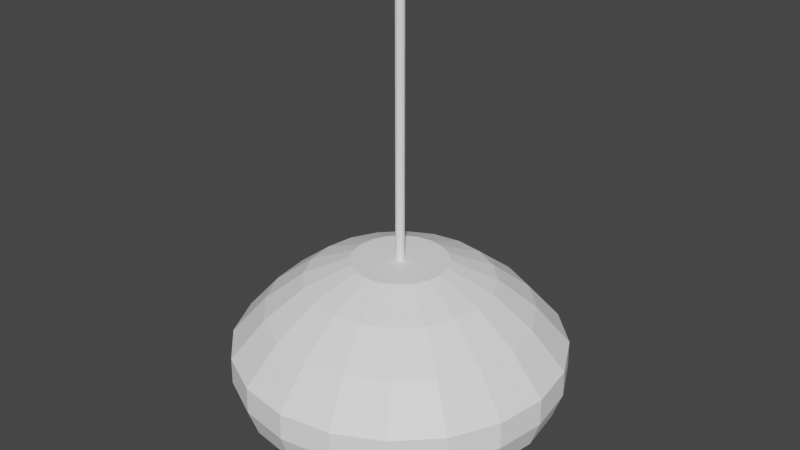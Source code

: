 # Source: lamp02.blend  (saved by Blender 2.83.21; exported with 4.5.12 LTS)
import bpy
from mathutils import Matrix  # noqa: F401  (used for matrix-valued properties, if any)

bpy.ops.wm.read_factory_settings(use_empty=True)
scene = bpy.context.scene
scene.name = 'Scene'

# ---- collections
col_collection = bpy.data.collections.new('Collection'); scene.collection.children.link(col_collection)

# ---- materials (node trees are filled in below, after node groups)
mat_lampmat = bpy.data.materials.new('lampMat')
mat_lampmat.use_transparent_shadow = False

# ---- material node trees
mat_lampmat.use_nodes = True; mat_lampmat.node_tree.nodes.clear()
_N = mat_lampmat.node_tree.nodes; _L = mat_lampmat.node_tree.links
n0 = _N.new('ShaderNodeBsdfPrincipled'); n0.name = 'Principled BSDF'; n0.location = (10, 300)
n0.distribution = 'GGX'
n0.subsurface_method = 'BURLEY'
n0.inputs[0].default_value = (1.0, 1.0, 1.0, 1.0)
n0.inputs[3].default_value = 1.45
n0.inputs[27].default_value = (0.0, 0.0, 0.0, 1.0)
n0.inputs[28].default_value = 1.0
n1 = _N.new('ShaderNodeOutputMaterial'); n1.name = 'Material Output'; n1.location = (300, 300)
_L.new(n0.outputs[0], n1.inputs[0])
n1.is_active_output = True

# ---- world
world_world = bpy.data.worlds.new('World'); scene.world = world_world
world_world.use_nodes = True; world_world.node_tree.nodes.clear()
_N = world_world.node_tree.nodes; _L = world_world.node_tree.links
n0 = _N.new('ShaderNodeOutputWorld'); n0.name = 'World Output'; n0.location = (300, 300)
n1 = _N.new('ShaderNodeBackground'); n1.name = 'Background'; n1.location = (10, 300)
n1.inputs[0].default_value = (0.05088, 0.05088, 0.05088, 1.0)
_L.new(n1.outputs[0], n0.inputs[0])
n0.is_active_output = True
world_world.color = (0.05088, 0.05088, 0.05088)
world_world.use_sun_shadow = False
world_world.sun_shadow_jitter_overblur = 0.0

# ---- meshes
me_sphere = bpy.data.meshes.new('Sphere')
me_sphere.from_pydata([(-1.553, 1.129, 0.4461), (0.1603, 0.4932, 1.38), (0.3096, 0.9529, 1.18), (0.4379, 1.348, 0.8614), (0.5478, 1.686, 0.4531), (0.5187, 1.596, -0.1219), (0.3755, 1.156, -0.5555), (-1.239, 0.9001, 0.8874), (-0.876, 0.6365, 1.232), (-0.4535, 0.3295, 1.448), (-1.249, 0.4059, -0.6439), (-1.726, 0.5608, -0.1762), (0.3048, 0.4196, 1.38), (0.5889, 0.8106, 1.18), (0.8328, 1.146, 0.8614), (1.042, 1.434, 0.4531), (0.9866, 1.358, -0.1219), (0.7143, 0.9832, -0.5555), (-1.826, 0.5933, 0.4461), (-1.456, 0.4732, 0.8874), (-1.03, 0.3346, 1.232), (-0.5331, 0.1732, 1.448), (-1.313, 4.199e-07, -0.6439), (0.4196, 0.3048, 1.38), (0.8106, 0.5889, 1.18), (1.146, 0.8328, 0.8614), (1.434, 1.042, 0.4531), (1.358, 0.9866, -0.1219), (0.9832, 0.7143, -0.5555), (-1.815, 4.58e-07, -0.1762), (-1.92, 3.906e-07, 0.4461), (-1.531, 3.589e-07, 0.8874), (-1.083, 1.33e-07, 1.232), (-0.5605, 3.911e-07, 1.448), (-6.605e-07, 1.728e-07, 1.378), (0.4932, 0.1603, 1.38), (0.9529, 0.3096, 1.18), (1.348, 0.4379, 0.8614), (1.686, 0.5478, 0.4531), (1.596, 0.5187, -0.1219), (1.156, 0.3755, -0.5555), (-1.249, -0.4059, -0.6439), (-1.726, -0.5608, -0.1762), (-1.826, -0.5933, 0.4461), (-1.456, -0.4732, 0.8874), (-1.03, -0.3346, 1.232), (0.5186, 3.884e-07, 1.38), (1.002, 5.377e-07, 1.18), (1.417, 3.287e-07, 0.8614), (1.773, 4.489e-07, 0.4531), (1.679, 3.984e-07, -0.1219), (1.215, 4.512e-07, -0.5555), (-0.5331, -0.1732, 1.448), (-1.063, -0.772, -0.6439), (-1.468, -1.067, -0.1762), (-1.553, -1.129, 0.4461), (-1.239, -0.9001, 0.8874), (0.4932, -0.1603, 1.38), (0.9529, -0.3096, 1.18), (1.348, -0.4379, 0.8614), (1.686, -0.5478, 0.4531), (1.596, -0.5187, -0.1219), (1.156, -0.3755, -0.5555), (-0.876, -0.6365, 1.232), (-0.4535, -0.3295, 1.448), (-0.772, -1.063, -0.6439), (-1.067, -1.468, -0.1762), (-1.129, -1.553, 0.4461), (0.4196, -0.3048, 1.38), (0.8106, -0.5889, 1.18), (1.146, -0.8328, 0.8614), (1.434, -1.042, 0.4531), (1.358, -0.9866, -0.1219), (0.9832, -0.7143, -0.5555), (-0.9001, -1.239, 0.8874), (-0.6365, -0.876, 1.232), (-0.3295, -0.4535, 1.448), (-0.4059, -1.249, -0.6439), (-0.5608, -1.726, -0.1762), (0.3048, -0.4196, 1.38), (0.5889, -0.8106, 1.18), (0.8328, -1.146, 0.8614), (1.042, -1.434, 0.4531), (0.9866, -1.358, -0.1219), (0.7143, -0.9832, -0.5555), (-0.5933, -1.826, 0.4461), (-0.4732, -1.456, 0.8874), (-0.3346, -1.03, 1.232), (-0.1732, -0.5331, 1.448), (1.374e-09, -1.313, -0.6439), (0.1603, -0.4932, 1.38), (0.3096, -0.9529, 1.18), (0.4379, -1.348, 0.8614), (0.5478, -1.686, 0.4531), (0.5187, -1.596, -0.1219), (0.3755, -1.156, -0.5555), (9.035e-09, -1.815, -0.1762), (3.65e-08, -1.92, 0.4461), (1.282e-07, -1.531, 0.8874), (3.541e-07, -1.083, 1.232), (6.368e-08, -0.5605, 1.448), (4.947e-08, -0.5186, 1.38), (3.182e-07, -1.002, 1.18), (1.092e-07, -1.417, 0.8614), (2.396e-08, -1.773, 0.4531), (-1.068e-09, -1.679, -0.1219), (-8.183e-09, -1.215, -0.5555), (0.4059, -1.249, -0.6439), (0.5608, -1.726, -0.1762), (0.5933, -1.826, 0.4461), (0.4732, -1.456, 0.8874), (0.3346, -1.03, 1.232), (-0.1603, -0.4932, 1.38), (-0.3096, -0.9529, 1.18), (-0.4379, -1.348, 0.8614), (-0.5478, -1.686, 0.4531), (-0.5187, -1.596, -0.1219), (-0.3755, -1.156, -0.5555), (0.1732, -0.5331, 1.448), (0.772, -1.063, -0.6439), (1.067, -1.468, -0.1762), (1.129, -1.553, 0.4461), (0.9001, -1.239, 0.8874), (-0.3048, -0.4196, 1.38), (-0.5889, -0.8106, 1.18), (-0.8328, -1.146, 0.8614), (-1.042, -1.434, 0.4531), (-0.9866, -1.358, -0.1219), (-0.7143, -0.9832, -0.5555), (0.6365, -0.876, 1.232), (0.3295, -0.4535, 1.448), (1.063, -0.772, -0.6439), (1.468, -1.067, -0.1762), (1.553, -1.129, 0.4461), (-0.4196, -0.3048, 1.38), (-0.8106, -0.5889, 1.18), (-1.146, -0.8328, 0.8614), (-1.434, -1.042, 0.4531), (-1.358, -0.9866, -0.1219), (-0.9832, -0.7143, -0.5555), (1.239, -0.9001, 0.8874), (0.876, -0.6365, 1.232), (0.4535, -0.3295, 1.448), (1.249, -0.4059, -0.6439), (1.726, -0.5608, -0.1762), (1.826, -0.5933, 0.4461), (-0.4932, -0.1603, 1.38), (-0.9529, -0.3096, 1.18), (-1.348, -0.4379, 0.8614), (-1.686, -0.5478, 0.4531), (-1.596, -0.5187, -0.1219), (-1.156, -0.3755, -0.5555), (1.456, -0.4732, 0.8874), (1.03, -0.3346, 1.232), (0.5331, -0.1732, 1.448), (1.313, 4.59e-07, -0.6439), (1.815, 4.021e-07, -0.1762), (-0.5186, 3.884e-07, 1.38), (-1.002, 1.495e-07, 1.18), (-1.417, 3.585e-07, 0.8614), (-1.773, 3.879e-07, 0.4531), (-1.679, 4.502e-07, -0.1219), (-1.215, 4.15e-07, -0.5555), (1.92, 4.567e-07, 0.4461), (1.531, 3.266e-07, 0.8874), (1.083, 5.525e-07, 1.232), (0.5605, 3.911e-07, 1.448), (1.249, 0.4059, -0.6439), (-0.4932, 0.1603, 1.38), (-0.9529, 0.3096, 1.18), (-1.348, 0.4379, 0.8614), (-1.686, 0.5478, 0.4531), (-1.596, 0.5187, -0.1219), (-1.156, 0.3755, -0.5555), (1.726, 0.5608, -0.1762), (1.826, 0.5933, 0.4461), (1.456, 0.4732, 0.8874), (1.03, 0.3346, 1.232), (0.5331, 0.1732, 1.448), (-0.4196, 0.3048, 1.38), (-0.8106, 0.5889, 1.18), (-1.146, 0.8328, 0.8614), (-1.434, 1.042, 0.4531), (-1.358, 0.9866, -0.1219), (-0.9832, 0.7143, -0.5555), (-7.037e-07, 1.581e-07, 1.448), (1.063, 0.772, -0.6439), (1.468, 1.067, -0.1762), (1.553, 1.129, 0.4461), (1.239, 0.9001, 0.8874), (-0.3048, 0.4196, 1.38), (-0.5889, 0.8106, 1.18), (-0.8328, 1.146, 0.8614), (-1.042, 1.434, 0.4531), (-0.9866, 1.358, -0.1219), (-0.7143, 0.9832, -0.5555), (0.876, 0.6365, 1.232), (0.4535, 0.3295, 1.448), (0.772, 1.063, -0.6439), (1.067, 1.468, -0.1762), (1.129, 1.553, 0.4461), (-0.1603, 0.4932, 1.38), (-0.3096, 0.9529, 1.18), (-0.4379, 1.348, 0.8614), (-0.5478, 1.686, 0.4531), (-0.5187, 1.596, -0.1219), (-0.3755, 1.156, -0.5555), (0.9001, 1.239, 0.8874), (0.6365, 0.876, 1.232), (0.3295, 0.4535, 1.448), (0.4059, 1.249, -0.6439), (0.5608, 1.726, -0.1762), (6.44e-08, 0.5186, 1.38), (-9.983e-08, 1.002, 1.18), (4.947e-08, 1.417, 0.8614), (2.396e-08, 1.773, 0.4531), (5.072e-08, 1.679, -0.1219), (-4.44e-08, 1.215, -0.5555), (0.5933, 1.826, 0.4461), (0.4732, 1.456, 0.8874), (0.3346, 1.03, 1.232), (0.1732, 0.5331, 1.448), (-1.468, 1.067, -0.1762), (-1.063, 0.772, -0.6439), (-0.3295, 0.4535, 1.448), (-0.6365, 0.876, 1.232), (-0.9001, 1.239, 0.8874), (-1.129, 1.553, 0.4461), (-1.067, 1.468, -0.1762), (-0.772, 1.063, -0.6439), (-0.1732, 0.5331, 1.448), (-0.3346, 1.03, 1.232), (-0.4732, 1.456, 0.8874), (-0.5933, 1.826, 0.4461), (-0.5608, 1.726, -0.1762), (-0.4059, 1.249, -0.6439), (7.981e-08, 0.5605, 1.448), (-9.767e-08, 1.083, 1.232), (6.368e-08, 1.531, 0.8874), (3.65e-08, 1.92, 0.4461), (6.503e-08, 1.815, -0.1762), (-3.777e-08, 1.313, -0.6439), (5.791e-08, 1.925, 0.1349), (-0.5947, 1.83, 0.1349), (-1.131, 1.557, 0.1349), (-1.557, 1.131, 0.1349), (-1.83, 0.5947, 0.1349), (-1.925, 4.247e-07, 0.1349), (-1.83, -0.5947, 0.1349), (-1.557, -1.131, 0.1349), (-1.131, -1.557, 0.1349), (-0.5947, -1.83, 0.1349), (2.906e-08, -1.925, 0.1349), (0.5947, -1.83, 0.1349), (1.131, -1.557, 0.1349), (1.557, -1.131, 0.1349), (1.83, -0.5947, 0.1349), (1.925, 4.299e-07, 0.1349), (1.83, 0.5947, 0.1349), (1.557, 1.131, 0.1349), (1.131, 1.557, 0.1349), (0.5947, 1.83, 0.1349)], [], [(230, 185, 236), (216, 5, 4, 215), (233, 232, 238, 239), (213, 2, 1, 212), (232, 231, 237, 238), (217, 6, 5, 216), (214, 3, 2, 213), (235, 234, 240, 241), (231, 230, 236, 237), (215, 4, 3, 214), (243, 233, 239, 242), (212, 1, 34), (3, 14, 13, 2), (229, 228, 234, 235), (225, 224, 230, 231), (4, 15, 14, 3), (244, 227, 233, 243), (1, 12, 34), (224, 185, 230), (5, 16, 15, 4), (227, 226, 232, 233), (2, 13, 12, 1), (226, 225, 231, 232), (6, 17, 16, 5), (16, 27, 26, 15), (7, 8, 225, 226), (13, 24, 23, 12), (223, 222, 228, 229), (17, 28, 27, 16), (14, 25, 24, 13), (8, 9, 224, 225), (245, 0, 227, 244), (15, 26, 25, 14), (9, 185, 224), (12, 23, 34), (0, 7, 226, 227), (26, 38, 37, 25), (246, 18, 0, 245), (23, 35, 34), (21, 185, 9), (27, 39, 38, 26), (18, 19, 7, 0), (24, 36, 35, 23), (19, 20, 8, 7), (28, 40, 39, 27), (25, 37, 36, 24), (10, 11, 222, 223), (20, 21, 9, 8), (40, 51, 50, 39), (37, 48, 47, 36), (22, 29, 11, 10), (32, 33, 21, 20), (38, 49, 48, 37), (247, 30, 18, 246), (35, 46, 34), (33, 185, 21), (39, 50, 49, 38), (30, 31, 19, 18), (36, 47, 46, 35), (31, 32, 20, 19), (50, 61, 60, 49), (43, 44, 31, 30), (47, 58, 57, 46), (44, 45, 32, 31), (51, 62, 61, 50), (48, 59, 58, 47), (41, 42, 29, 22), (45, 52, 33, 32), (49, 60, 59, 48), (248, 43, 30, 247), (46, 57, 34), (52, 185, 33), (249, 55, 43, 248), (60, 71, 70, 59), (64, 185, 52), (57, 68, 34), (55, 56, 44, 43), (61, 72, 71, 60), (56, 63, 45, 44), (58, 69, 68, 57), (53, 54, 42, 41), (62, 73, 72, 61), (59, 70, 69, 58), (63, 64, 52, 45), (73, 84, 83, 72), (70, 81, 80, 69), (74, 75, 63, 56), (65, 66, 54, 53), (71, 82, 81, 70), (75, 76, 64, 63), (68, 79, 34), (250, 67, 55, 249), (72, 83, 82, 71), (76, 185, 64), (69, 80, 79, 68), (67, 74, 56, 55), (85, 86, 74, 67), (83, 94, 93, 82), (86, 87, 75, 74), (80, 91, 90, 79), (77, 78, 66, 65), (84, 95, 94, 83), (81, 92, 91, 80), (87, 88, 76, 75), (251, 85, 67, 250), (82, 93, 92, 81), (88, 185, 76), (79, 90, 34), (99, 100, 88, 87), (93, 104, 103, 92), (252, 97, 85, 251), (90, 101, 34), (100, 185, 88), (94, 105, 104, 93), (97, 98, 86, 85), (91, 102, 101, 90), (98, 99, 87, 86), (95, 106, 105, 94), (92, 103, 102, 91), (89, 96, 78, 77), (110, 111, 99, 98), (106, 117, 116, 105), (103, 114, 113, 102), (107, 108, 96, 89), (111, 118, 100, 99), (104, 115, 114, 103), (253, 109, 97, 252), (101, 112, 34), (118, 185, 100), (105, 116, 115, 104), (109, 110, 98, 97), (102, 113, 112, 101), (112, 123, 34), (130, 185, 118), (116, 127, 126, 115), (121, 122, 110, 109), (113, 124, 123, 112), (122, 129, 111, 110), (117, 128, 127, 116), (114, 125, 124, 113), (119, 120, 108, 107), (129, 130, 118, 111), (115, 126, 125, 114), (254, 121, 109, 253), (141, 142, 130, 129), (255, 133, 121, 254), (126, 137, 136, 125), (142, 185, 130), (123, 134, 34), (133, 140, 122, 121), (127, 138, 137, 126), (140, 141, 129, 122), (124, 135, 134, 123), (131, 132, 120, 119), (128, 139, 138, 127), (125, 136, 135, 124), (135, 147, 146, 134), (152, 153, 141, 140), (139, 151, 150, 138), (136, 148, 147, 135), (143, 144, 132, 131), (153, 154, 142, 141), (137, 149, 148, 136), (256, 145, 133, 255), (134, 146, 34), (154, 185, 142), (138, 150, 149, 137), (145, 152, 140, 133), (166, 185, 154), (146, 157, 34), (163, 164, 152, 145), (150, 161, 160, 149), (164, 165, 153, 152), (147, 158, 157, 146), (155, 156, 144, 143), (151, 162, 161, 150), (148, 159, 158, 147), (165, 166, 154, 153), (257, 163, 145, 256), (149, 160, 159, 148), (159, 170, 169, 158), (177, 178, 166, 165), (258, 175, 163, 257), (160, 171, 170, 159), (178, 185, 166), (157, 168, 34), (175, 176, 164, 163), (161, 172, 171, 160), (176, 177, 165, 164), (158, 169, 168, 157), (167, 174, 156, 155), (162, 173, 172, 161), (189, 196, 177, 176), (169, 180, 179, 168), (186, 187, 174, 167), (173, 184, 183, 172), (170, 181, 180, 169), (196, 197, 178, 177), (259, 188, 175, 258), (171, 182, 181, 170), (197, 185, 178), (168, 179, 34), (188, 189, 176, 175), (172, 183, 182, 171), (182, 193, 192, 181), (209, 185, 197), (179, 190, 34), (200, 207, 189, 188), (183, 194, 193, 182), (207, 208, 196, 189), (180, 191, 190, 179), (198, 199, 187, 186), (184, 195, 194, 183), (181, 192, 191, 180), (208, 209, 197, 196), (260, 200, 188, 259), (192, 203, 202, 191), (210, 211, 199, 198), (220, 221, 209, 208), (193, 204, 203, 192), (261, 218, 200, 260), (190, 201, 34), (221, 185, 209), (194, 205, 204, 193), (218, 219, 207, 200), (191, 202, 201, 190), (219, 220, 208, 207), (195, 206, 205, 194), (205, 216, 215, 204), (236, 185, 221), (202, 213, 212, 201), (239, 238, 219, 218), (206, 217, 216, 205), (203, 214, 213, 202), (238, 237, 220, 219), (241, 240, 211, 210), (204, 215, 214, 203), (237, 236, 221, 220), (201, 212, 34), (242, 239, 218, 261), (6, 217, 241, 210), (206, 195, 229, 235), (162, 151, 41, 22), (62, 51, 155, 143), (73, 62, 143, 131), (184, 173, 10, 223), (128, 117, 77, 65), (51, 40, 167, 155), (173, 162, 22, 10), (17, 6, 210, 198), (28, 17, 198, 186), (151, 139, 53, 41), (217, 206, 235, 241), (139, 128, 65, 53), (117, 106, 89, 77), (106, 95, 107, 89), (195, 184, 223, 229), (95, 84, 119, 107), (84, 73, 131, 119), (40, 28, 186, 167), (240, 242, 261, 211), (211, 261, 260, 199), (199, 260, 259, 187), (187, 259, 258, 174), (174, 258, 257, 156), (156, 257, 256, 144), (144, 256, 255, 132), (132, 255, 254, 120), (120, 254, 253, 108), (108, 253, 252, 96), (96, 252, 251, 78), (78, 251, 250, 66), (66, 250, 249, 54), (54, 249, 248, 42), (42, 248, 247, 29), (29, 247, 246, 11), (11, 246, 245, 222), (222, 245, 244, 228), (228, 244, 243, 234), (234, 243, 242, 240)])
_uv = me_sphere.uv_layers.new(name='UVMap')
_uv.uv.foreach_set('vector', [0.8, 0.9167, 0.775, 1.0, 0.75, 0.9167, 0.75, 0.5833, 0.7, 0.5833, 0.7, 0.6667, 0.75, 0.6667, 0.8, 0.6667, 0.8, 0.75, 0.75, 0.75, 0.75, 0.6667, 0.75, 0.8333, 0.7, 0.8333, 0.7, 0.9167, 0.75, 0.9167, 0.8, 0.75, 0.8, 0.8333, 0.75, 0.8333, 0.75, 0.75, 0.75, 0.5, 0.7, 0.5, 0.7, 0.5833, 0.75, 0.5833, 0.75, 0.75, 0.7, 0.75, 0.7, 0.8333, 0.75, 0.8333, 0.8, 0.5, 0.8, 0.5833, 0.75, 0.5833, 0.75, 0.5, 0.8, 0.8333, 0.8, 0.9167, 0.75, 0.9167, 0.75, 0.8333, 0.75, 0.6667, 0.7, 0.6667, 0.7, 0.75, 0.75, 0.75, 0.8, 0.625, 0.8, 0.6667, 0.75, 0.6667, 0.75, 0.625, 0.75, 0.9167, 0.7, 0.9167, 0.725, 1.0, 0.7, 0.75, 0.65, 0.75, 0.65, 0.8333, 0.7, 0.8333, 0.85, 0.5, 0.85, 0.5833, 0.8, 0.5833, 0.8, 0.5, 0.85, 0.8333, 0.85, 0.9167, 0.8, 0.9167, 0.8, 0.8333, 0.7, 0.6667, 0.65, 0.6667, 0.65, 0.75, 0.7, 0.75, 0.85, 0.625, 0.85, 0.6667, 0.8, 0.6667, 0.8, 0.625, 0.7, 0.9167, 0.65, 0.9167, 0.675, 1.0, 0.85, 0.9167, 0.825, 1.0, 0.8, 0.9167, 0.7, 0.5833, 0.65, 0.5833, 0.65, 0.6667, 0.7, 0.6667, 0.85, 0.6667, 0.85, 0.75, 0.8, 0.75, 0.8, 0.6667, 0.7, 0.8333, 0.65, 0.8333, 0.65, 0.9167, 0.7, 0.9167, 0.85, 0.75, 0.85, 0.8333, 0.8, 0.8333, 0.8, 0.75, 0.7, 0.5, 0.65, 0.5, 0.65, 0.5833, 0.7, 0.5833, 0.65, 0.5833, 0.6, 0.5833, 0.6, 0.6667, 0.65, 0.6667, 0.9, 0.75, 0.9, 0.8333, 0.85, 0.8333, 0.85, 0.75, 0.65, 0.8333, 0.6, 0.8333, 0.6, 0.9167, 0.65, 0.9167, 0.9, 0.5, 0.9, 0.5833, 0.85, 0.5833, 0.85, 0.5, 0.65, 0.5, 0.6, 0.5, 0.6, 0.5833, 0.65, 0.5833, 0.65, 0.75, 0.6, 0.75, 0.6, 0.8333, 0.65, 0.8333, 0.9, 0.8333, 0.9, 0.9167, 0.85, 0.9167, 0.85, 0.8333, 0.9, 0.625, 0.9, 0.6667, 0.85, 0.6667, 0.85, 0.625, 0.65, 0.6667, 0.6, 0.6667, 0.6, 0.75, 0.65, 0.75, 0.9, 0.9167, 0.875, 1.0, 0.85, 0.9167, 0.65, 0.9167, 0.6, 0.9167, 0.625, 1.0, 0.9, 0.6667, 0.9, 0.75, 0.85, 0.75, 0.85, 0.6667, 0.6, 0.6667, 0.55, 0.6667, 0.55, 0.75, 0.6, 0.75, 0.95, 0.625, 0.95, 0.6667, 0.9, 0.6667, 0.9, 0.625, 0.6, 0.9167, 0.55, 0.9167, 0.575, 1.0, 0.95, 0.9167, 0.925, 1.0, 0.9, 0.9167, 0.6, 0.5833, 0.55, 0.5833, 0.55, 0.6667, 0.6, 0.6667, 0.95, 0.6667, 0.95, 0.75, 0.9, 0.75, 0.9, 0.6667, 0.6, 0.8333, 0.55, 0.8333, 0.55, 0.9167, 0.6, 0.9167, 0.95, 0.75, 0.95, 0.8333, 0.9, 0.8333, 0.9, 0.75, 0.6, 0.5, 0.55, 0.5, 0.55, 0.5833, 0.6, 0.5833, 0.6, 0.75, 0.55, 0.75, 0.55, 0.8333, 0.6, 0.8333, 0.95, 0.5, 0.95, 0.5833, 0.9, 0.5833, 0.9, 0.5, 0.95, 0.8333, 0.95, 0.9167, 0.9, 0.9167, 0.9, 0.8333, 0.55, 0.5, 0.5, 0.5, 0.5, 0.5833, 0.55, 0.5833, 0.55, 0.75, 0.5, 0.75, 0.5, 0.8333, 0.55, 0.8333, 1.0, 0.5, 1.0, 0.5833, 0.95, 0.5833, 0.95, 0.5, 1.0, 0.8333, 1.0, 0.9167, 0.95, 0.9167, 0.95, 0.8333, 0.55, 0.6667, 0.5, 0.6667, 0.5, 0.75, 0.55, 0.75, 1.0, 0.625, 1.0, 0.6667, 0.95, 0.6667, 0.95, 0.625, 0.55, 0.9167, 0.5, 0.9167, 0.525, 1.0, 1.0, 0.9167, 0.975, 1.0, 0.95, 0.9167, 0.55, 0.5833, 0.5, 0.5833, 0.5, 0.6667, 0.55, 0.6667, 1.0, 0.6667, 1.0, 0.75, 0.95, 0.75, 0.95, 0.6667, 0.55, 0.8333, 0.5, 0.8333, 0.5, 0.9167, 0.55, 0.9167, 1.0, 0.75, 1.0, 0.8333, 0.95, 0.8333, 0.95, 0.75, 0.5, 0.5833, 0.45, 0.5833, 0.45, 0.6667, 0.5, 0.6667, 0.05, 0.6667, 0.05, 0.75, 0.0, 0.75, 0.0, 0.6667, 0.5, 0.8333, 0.45, 0.8333, 0.45, 0.9167, 0.5, 0.9167, 0.05, 0.75, 0.05, 0.8333, 0.0, 0.8333, 0.0, 0.75, 0.5, 0.5, 0.45, 0.5, 0.45, 0.5833, 0.5, 0.5833, 0.5, 0.75, 0.45, 0.75, 0.45, 0.8333, 0.5, 0.8333, 0.05, 0.5, 0.05, 0.5833, 0.0, 0.5833, 0.0, 0.5, 0.05, 0.8333, 0.05, 0.9167, 0.0, 0.9167, 0.0, 0.8333, 0.5, 0.6667, 0.45, 0.6667, 0.45, 0.75, 0.5, 0.75, 0.05, 0.625, 0.05, 0.6667, 0.0, 0.6667, 0.0, 0.625, 0.5, 0.9167, 0.45, 0.9167, 0.475, 1.0, 0.05, 0.9167, 0.025, 1.0, 0.0, 0.9167, 0.1, 0.625, 0.1, 0.6667, 0.05, 0.6667, 0.05, 0.625, 0.45, 0.6667, 0.4, 0.6667, 0.4, 0.75, 0.45, 0.75, 0.1, 0.9167, 0.075, 1.0, 0.05, 0.9167, 0.45, 0.9167, 0.4, 0.9167, 0.425, 1.0, 0.1, 0.6667, 0.1, 0.75, 0.05, 0.75, 0.05, 0.6667, 0.45, 0.5833, 0.4, 0.5833, 0.4, 0.6667, 0.45, 0.6667, 0.1, 0.75, 0.1, 0.8333, 0.05, 0.8333, 0.05, 0.75, 0.45, 0.8333, 0.4, 0.8333, 0.4, 0.9167, 0.45, 0.9167, 0.1, 0.5, 0.1, 0.5833, 0.05, 0.5833, 0.05, 0.5, 0.45, 0.5, 0.4, 0.5, 0.4, 0.5833, 0.45, 0.5833, 0.45, 0.75, 0.4, 0.75, 0.4, 0.8333, 0.45, 0.8333, 0.1, 0.8333, 0.1, 0.9167, 0.05, 0.9167, 0.05, 0.8333, 0.4, 0.5, 0.35, 0.5, 0.35, 0.5833, 0.4, 0.5833, 0.4, 0.75, 0.35, 0.75, 0.35, 0.8333, 0.4, 0.8333, 0.15, 0.75, 0.15, 0.8333, 0.1, 0.8333, 0.1, 0.75, 0.15, 0.5, 0.15, 0.5833, 0.1, 0.5833, 0.1, 0.5, 0.4, 0.6667, 0.35, 0.6667, 0.35, 0.75, 0.4, 0.75, 0.15, 0.8333, 0.15, 0.9167, 0.1, 0.9167, 0.1, 0.8333, 0.4, 0.9167, 0.35, 0.9167, 0.375, 1.0, 0.15, 0.625, 0.15, 0.6667, 0.1, 0.6667, 0.1, 0.625, 0.4, 0.5833, 0.35, 0.5833, 0.35, 0.6667, 0.4, 0.6667, 0.15, 0.9167, 0.125, 1.0, 0.1, 0.9167, 0.4, 0.8333, 0.35, 0.8333, 0.35, 0.9167, 0.4, 0.9167, 0.15, 0.6667, 0.15, 0.75, 0.1, 0.75, 0.1, 0.6667, 0.2, 0.6667, 0.2, 0.75, 0.15, 0.75, 0.15, 0.6667, 0.35, 0.5833, 0.3, 0.5833, 0.3, 0.6667, 0.35, 0.6667, 0.2, 0.75, 0.2, 0.8333, 0.15, 0.8333, 0.15, 0.75, 0.35, 0.8333, 0.3, 0.8333, 0.3, 0.9167, 0.35, 0.9167, 0.2, 0.5, 0.2, 0.5833, 0.15, 0.5833, 0.15, 0.5, 0.35, 0.5, 0.3, 0.5, 0.3, 0.5833, 0.35, 0.5833, 0.35, 0.75, 0.3, 0.75, 0.3, 0.8333, 0.35, 0.8333, 0.2, 0.8333, 0.2, 0.9167, 0.15, 0.9167, 0.15, 0.8333, 0.2, 0.625, 0.2, 0.6667, 0.15, 0.6667, 0.15, 0.625, 0.35, 0.6667, 0.3, 0.6667, 0.3, 0.75, 0.35, 0.75, 0.2, 0.9167, 0.175, 1.0, 0.15, 0.9167, 0.35, 0.9167, 0.3, 0.9167, 0.325, 1.0, 0.25, 0.8333, 0.25, 0.9167, 0.2, 0.9167, 0.2, 0.8333, 0.3, 0.6667, 0.25, 0.6667, 0.25, 0.75, 0.3, 0.75, 0.25, 0.625, 0.25, 0.6667, 0.2, 0.6667, 0.2, 0.625, 0.3, 0.9167, 0.25, 0.9167, 0.275, 1.0, 0.25, 0.9167, 0.225, 1.0, 0.2, 0.9167, 0.3, 0.5833, 0.25, 0.5833, 0.25, 0.6667, 0.3, 0.6667, 0.25, 0.6667, 0.25, 0.75, 0.2, 0.75, 0.2, 0.6667, 0.3, 0.8333, 0.25, 0.8333, 0.25, 0.9167, 0.3, 0.9167, 0.25, 0.75, 0.25, 0.8333, 0.2, 0.8333, 0.2, 0.75, 0.3, 0.5, 0.25, 0.5, 0.25, 0.5833, 0.3, 0.5833, 0.3, 0.75, 0.25, 0.75, 0.25, 0.8333, 0.3, 0.8333, 0.25, 0.5, 0.25, 0.5833, 0.2, 0.5833, 0.2, 0.5, 0.3, 0.75, 0.3, 0.8333, 0.25, 0.8333, 0.25, 0.75, 0.25, 0.5, 0.2, 0.5, 0.2, 0.5833, 0.25, 0.5833, 0.25, 0.75, 0.2, 0.75, 0.2, 0.8333, 0.25, 0.8333, 0.3, 0.5, 0.3, 0.5833, 0.25, 0.5833, 0.25, 0.5, 0.3, 0.8333, 0.3, 0.9167, 0.25, 0.9167, 0.25, 0.8333, 0.25, 0.6667, 0.2, 0.6667, 0.2, 0.75, 0.25, 0.75, 0.3, 0.625, 0.3, 0.6667, 0.25, 0.6667, 0.25, 0.625, 0.25, 0.9167, 0.2, 0.9167, 0.225, 1.0, 0.3, 0.9167, 0.275, 1.0, 0.25, 0.9167, 0.25, 0.5833, 0.2, 0.5833, 0.2, 0.6667, 0.25, 0.6667, 0.3, 0.6667, 0.3, 0.75, 0.25, 0.75, 0.25, 0.6667, 0.25, 0.8333, 0.2, 0.8333, 0.2, 0.9167, 0.25, 0.9167, 0.2, 0.9167, 0.15, 0.9167, 0.175, 1.0, 0.35, 0.9167, 0.325, 1.0, 0.3, 0.9167, 0.2, 0.5833, 0.15, 0.5833, 0.15, 0.6667, 0.2, 0.6667, 0.35, 0.6667, 0.35, 0.75, 0.3, 0.75, 0.3, 0.6667, 0.2, 0.8333, 0.15, 0.8333, 0.15, 0.9167, 0.2, 0.9167, 0.35, 0.75, 0.35, 0.8333, 0.3, 0.8333, 0.3, 0.75, 0.2, 0.5, 0.15, 0.5, 0.15, 0.5833, 0.2, 0.5833, 0.2, 0.75, 0.15, 0.75, 0.15, 0.8333, 0.2, 0.8333, 0.35, 0.5, 0.35, 0.5833, 0.3, 0.5833, 0.3, 0.5, 0.35, 0.8333, 0.35, 0.9167, 0.3, 0.9167, 0.3, 0.8333, 0.2, 0.6667, 0.15, 0.6667, 0.15, 0.75, 0.2, 0.75, 0.35, 0.625, 0.35, 0.6667, 0.3, 0.6667, 0.3, 0.625, 0.4, 0.8333, 0.4, 0.9167, 0.35, 0.9167, 0.35, 0.8333, 0.4, 0.625, 0.4, 0.6667, 0.35, 0.6667, 0.35, 0.625, 0.15, 0.6667, 0.1, 0.6667, 0.1, 0.75, 0.15, 0.75, 0.4, 0.9167, 0.375, 1.0, 0.35, 0.9167, 0.15, 0.9167, 0.1, 0.9167, 0.125, 1.0, 0.4, 0.6667, 0.4, 0.75, 0.35, 0.75, 0.35, 0.6667, 0.15, 0.5833, 0.1, 0.5833, 0.1, 0.6667, 0.15, 0.6667, 0.4, 0.75, 0.4, 0.8333, 0.35, 0.8333, 0.35, 0.75, 0.15, 0.8333, 0.1, 0.8333, 0.1, 0.9167, 0.15, 0.9167, 0.4, 0.5, 0.4, 0.5833, 0.35, 0.5833, 0.35, 0.5, 0.15, 0.5, 0.1, 0.5, 0.1, 0.5833, 0.15, 0.5833, 0.15, 0.75, 0.1, 0.75, 0.1, 0.8333, 0.15, 0.8333, 0.1, 0.8333, 0.05, 0.8333, 0.05, 0.9167, 0.1, 0.9167, 0.45, 0.75, 0.45, 0.8333, 0.4, 0.8333, 0.4, 0.75, 0.1, 0.5, 0.05, 0.5, 0.05, 0.5833, 0.1, 0.5833, 0.1, 0.75, 0.05, 0.75, 0.05, 0.8333, 0.1, 0.8333, 0.45, 0.5, 0.45, 0.5833, 0.4, 0.5833, 0.4, 0.5, 0.45, 0.8333, 0.45, 0.9167, 0.4, 0.9167, 0.4, 0.8333, 0.1, 0.6667, 0.05, 0.6667, 0.05, 0.75, 0.1, 0.75, 0.45, 0.625, 0.45, 0.6667, 0.4, 0.6667, 0.4, 0.625, 0.1, 0.9167, 0.05, 0.9167, 0.075, 1.0, 0.45, 0.9167, 0.425, 1.0, 0.4, 0.9167, 0.1, 0.5833, 0.05, 0.5833, 0.05, 0.6667, 0.1, 0.6667, 0.45, 0.6667, 0.45, 0.75, 0.4, 0.75, 0.4, 0.6667, 0.5, 0.9167, 0.475, 1.0, 0.45, 0.9167, 0.05, 0.9167, 0.0, 0.9167, 0.025, 1.0, 0.5, 0.6667, 0.5, 0.75, 0.45, 0.75, 0.45, 0.6667, 0.05, 0.5833, 0.0, 0.5833, 0.0, 0.6667, 0.05, 0.6667, 0.5, 0.75, 0.5, 0.8333, 0.45, 0.8333, 0.45, 0.75, 0.05, 0.8333, 0.0, 0.8333, 0.0, 0.9167, 0.05, 0.9167, 0.5, 0.5, 0.5, 0.5833, 0.45, 0.5833, 0.45, 0.5, 0.05, 0.5, 0.0, 0.5, 0.0, 0.5833, 0.05, 0.5833, 0.05, 0.75, 0.0, 0.75, 0.0, 0.8333, 0.05, 0.8333, 0.5, 0.8333, 0.5, 0.9167, 0.45, 0.9167, 0.45, 0.8333, 0.5, 0.625, 0.5, 0.6667, 0.45, 0.6667, 0.45, 0.625, 0.05, 0.6667, 0.0, 0.6667, 0.0, 0.75, 0.05, 0.75, 1.0, 0.75, 0.95, 0.75, 0.95, 0.8333, 1.0, 0.8333, 0.55, 0.8333, 0.55, 0.9167, 0.5, 0.9167, 0.5, 0.8333, 0.55, 0.625, 0.55, 0.6667, 0.5, 0.6667, 0.5, 0.625, 1.0, 0.6667, 0.95, 0.6667, 0.95, 0.75, 1.0, 0.75, 0.55, 0.9167, 0.525, 1.0, 0.5, 0.9167, 1.0, 0.9167, 0.95, 0.9167, 0.975, 1.0, 0.55, 0.6667, 0.55, 0.75, 0.5, 0.75, 0.5, 0.6667, 1.0, 0.5833, 0.95, 0.5833, 0.95, 0.6667, 1.0, 0.6667, 0.55, 0.75, 0.55, 0.8333, 0.5, 0.8333, 0.5, 0.75, 1.0, 0.8333, 0.95, 0.8333, 0.95, 0.9167, 1.0, 0.9167, 0.55, 0.5, 0.55, 0.5833, 0.5, 0.5833, 0.5, 0.5, 1.0, 0.5, 0.95, 0.5, 0.95, 0.5833, 1.0, 0.5833, 0.6, 0.75, 0.6, 0.8333, 0.55, 0.8333, 0.55, 0.75, 0.95, 0.8333, 0.9, 0.8333, 0.9, 0.9167, 0.95, 0.9167, 0.6, 0.5, 0.6, 0.5833, 0.55, 0.5833, 0.55, 0.5, 0.95, 0.5, 0.9, 0.5, 0.9, 0.5833, 0.95, 0.5833, 0.95, 0.75, 0.9, 0.75, 0.9, 0.8333, 0.95, 0.8333, 0.6, 0.8333, 0.6, 0.9167, 0.55, 0.9167, 0.55, 0.8333, 0.6, 0.625, 0.6, 0.6667, 0.55, 0.6667, 0.55, 0.625, 0.95, 0.6667, 0.9, 0.6667, 0.9, 0.75, 0.95, 0.75, 0.6, 0.9167, 0.575, 1.0, 0.55, 0.9167, 0.95, 0.9167, 0.9, 0.9167, 0.925, 1.0, 0.6, 0.6667, 0.6, 0.75, 0.55, 0.75, 0.55, 0.6667, 0.95, 0.5833, 0.9, 0.5833, 0.9, 0.6667, 0.95, 0.6667, 0.9, 0.6667, 0.85, 0.6667, 0.85, 0.75, 0.9, 0.75, 0.65, 0.9167, 0.625, 1.0, 0.6, 0.9167, 0.9, 0.9167, 0.85, 0.9167, 0.875, 1.0, 0.65, 0.6667, 0.65, 0.75, 0.6, 0.75, 0.6, 0.6667, 0.9, 0.5833, 0.85, 0.5833, 0.85, 0.6667, 0.9, 0.6667, 0.65, 0.75, 0.65, 0.8333, 0.6, 0.8333, 0.6, 0.75, 0.9, 0.8333, 0.85, 0.8333, 0.85, 0.9167, 0.9, 0.9167, 0.65, 0.5, 0.65, 0.5833, 0.6, 0.5833, 0.6, 0.5, 0.9, 0.5, 0.85, 0.5, 0.85, 0.5833, 0.9, 0.5833, 0.9, 0.75, 0.85, 0.75, 0.85, 0.8333, 0.9, 0.8333, 0.65, 0.8333, 0.65, 0.9167, 0.6, 0.9167, 0.6, 0.8333, 0.65, 0.625, 0.65, 0.6667, 0.6, 0.6667, 0.6, 0.625, 0.85, 0.75, 0.8, 0.75, 0.8, 0.8333, 0.85, 0.8333, 0.7, 0.5, 0.7, 0.5833, 0.65, 0.5833, 0.65, 0.5, 0.7, 0.8333, 0.7, 0.9167, 0.65, 0.9167, 0.65, 0.8333, 0.85, 0.6667, 0.8, 0.6667, 0.8, 0.75, 0.85, 0.75, 0.7, 0.625, 0.7, 0.6667, 0.65, 0.6667, 0.65, 0.625, 0.85, 0.9167, 0.8, 0.9167, 0.825, 1.0, 0.7, 0.9167, 0.675, 1.0, 0.65, 0.9167, 0.85, 0.5833, 0.8, 0.5833, 0.8, 0.6667, 0.85, 0.6667, 0.7, 0.6667, 0.7, 0.75, 0.65, 0.75, 0.65, 0.6667, 0.85, 0.8333, 0.8, 0.8333, 0.8, 0.9167, 0.85, 0.9167, 0.7, 0.75, 0.7, 0.8333, 0.65, 0.8333, 0.65, 0.75, 0.85, 0.5, 0.8, 0.5, 0.8, 0.5833, 0.85, 0.5833, 0.8, 0.5833, 0.75, 0.5833, 0.75, 0.6667, 0.8, 0.6667, 0.75, 0.9167, 0.725, 1.0, 0.7, 0.9167, 0.8, 0.8333, 0.75, 0.8333, 0.75, 0.9167, 0.8, 0.9167, 0.75, 0.6667, 0.75, 0.75, 0.7, 0.75, 0.7, 0.6667, 0.8, 0.5, 0.75, 0.5, 0.75, 0.5833, 0.8, 0.5833, 0.8, 0.75, 0.75, 0.75, 0.75, 0.8333, 0.8, 0.8333, 0.75, 0.75, 0.75, 0.8333, 0.7, 0.8333, 0.7, 0.75, 0.75, 0.5, 0.75, 0.5833, 0.7, 0.5833, 0.7, 0.5, 0.8, 0.6667, 0.75, 0.6667, 0.75, 0.75, 0.8, 0.75, 0.75, 0.8333, 0.75, 0.9167, 0.7, 0.9167, 0.7, 0.8333, 0.8, 0.9167, 0.75, 0.9167, 0.775, 1.0, 0.75, 0.625, 0.75, 0.6667, 0.7, 0.6667, 0.7, 0.625, 0.7, 0.5, 0.75, 0.5, 0.75, 0.5, 0.7, 0.5, 0.8, 0.5, 0.85, 0.5, 0.85, 0.5, 0.8, 0.5, 0.0, 0.5, 0.05, 0.5, 0.05, 0.5, 0.0, 0.5, 0.45, 0.5, 0.5, 0.5, 0.5, 0.5, 0.45, 0.5, 0.4, 0.5, 0.45, 0.5, 0.45, 0.5, 0.4, 0.5, 0.9, 0.5, 0.95, 0.5, 0.95, 0.5, 0.9, 0.5, 0.15, 0.5, 0.2, 0.5, 0.2, 0.5, 0.15, 0.5, 0.5, 0.5, 0.55, 0.5, 0.55, 0.5, 0.5, 0.5, 0.95, 0.5, 1.0, 0.5, 1.0, 0.5, 0.95, 0.5, 0.65, 0.5, 0.7, 0.5, 0.7, 0.5, 0.65, 0.5, 0.6, 0.5, 0.65, 0.5, 0.65, 0.5, 0.6, 0.5, 0.05, 0.5, 0.1, 0.5, 0.1, 0.5, 0.05, 0.5, 0.75, 0.5, 0.8, 0.5, 0.8, 0.5, 0.75, 0.5, 0.1, 0.5, 0.15, 0.5, 0.15, 0.5, 0.1, 0.5, 0.2, 0.5, 0.25, 0.5, 0.25, 0.5, 0.2, 0.5, 0.25, 0.5, 0.3, 0.5, 0.3, 0.5, 0.25, 0.5, 0.85, 0.5, 0.9, 0.5, 0.9, 0.5, 0.85, 0.5, 0.3, 0.5, 0.35, 0.5, 0.35, 0.5, 0.3, 0.5, 0.35, 0.5, 0.4, 0.5, 0.4, 0.5, 0.35, 0.5, 0.55, 0.5, 0.6, 0.5, 0.6, 0.5, 0.55, 0.5, 0.75, 0.5833, 0.75, 0.625, 0.7, 0.625, 0.7, 0.5833, 0.7, 0.5833, 0.7, 0.625, 0.65, 0.625, 0.65, 0.5833, 0.65, 0.5833, 0.65, 0.625, 0.6, 0.625, 0.6, 0.5833, 0.6, 0.5833, 0.6, 0.625, 0.55, 0.625, 0.55, 0.5833, 0.55, 0.5833, 0.55, 0.625, 0.5, 0.625, 0.5, 0.5833, 0.5, 0.5833, 0.5, 0.625, 0.45, 0.625, 0.45, 0.5833, 0.45, 0.5833, 0.45, 0.625, 0.4, 0.625, 0.4, 0.5833, 0.4, 0.5833, 0.4, 0.625, 0.35, 0.625, 0.35, 0.5833, 0.35, 0.5833, 0.35, 0.625, 0.3, 0.625, 0.3, 0.5833, 0.3, 0.5833, 0.3, 0.625, 0.25, 0.625, 0.25, 0.5833, 0.25, 0.5833, 0.25, 0.625, 0.2, 0.625, 0.2, 0.5833, 0.2, 0.5833, 0.2, 0.625, 0.15, 0.625, 0.15, 0.5833, 0.15, 0.5833, 0.15, 0.625, 0.1, 0.625, 0.1, 0.5833, 0.1, 0.5833, 0.1, 0.625, 0.05, 0.625, 0.05, 0.5833, 0.05, 0.5833, 0.05, 0.625, 0.0, 0.625, 0.0, 0.5833, 1.0, 0.5833, 1.0, 0.625, 0.95, 0.625, 0.95, 0.5833, 0.95, 0.5833, 0.95, 0.625, 0.9, 0.625, 0.9, 0.5833, 0.9, 0.5833, 0.9, 0.625, 0.85, 0.625, 0.85, 0.5833, 0.85, 0.5833, 0.85, 0.625, 0.8, 0.625, 0.8, 0.5833, 0.8, 0.5833, 0.8, 0.625, 0.75, 0.625, 0.75, 0.5833])
me_sphere.materials.append(mat_lampmat)
me_sphere.use_remesh_fix_poles = True
me_sphere.use_remesh_preserve_attributes = False
me_sphere.use_mirror_vertex_groups = False
me_sphere.update()
me_cylinder = bpy.data.meshes.new('Cylinder')
me_cylinder.from_pydata([(-3.165e-08, 0.4955, -1.0), (-3.165e-08, 0.4955, 1.984), (0.2478, 0.4291, -1.0), (0.2478, 0.4291, 1.984), (0.4291, 0.2478, -1.0), (0.4291, 0.2478, 1.984), (0.4955, -1.03e-07, -1.0), (0.4955, -1.03e-07, 1.984), (0.4291, -0.2478, -1.0), (0.4291, -0.2478, 1.984), (0.2478, -0.4291, -1.0), (0.2478, -0.4291, 1.984), (4.317e-08, -0.4955, -1.0), (4.317e-08, -0.4955, 1.984), (-0.2478, -0.4291, -1.0), (-0.2478, -0.4291, 1.984), (-0.4291, -0.2478, -1.0), (-0.4291, -0.2478, 1.984), (-0.4955, -3.118e-07, -1.0), (-0.4955, -3.118e-07, 1.984), (-0.4291, 0.2478, -1.0), (-0.4291, 0.2478, 1.984), (-0.2478, 0.4291, -1.0), (-0.2478, 0.4291, 1.984)], [], [(0, 1, 3, 2), (2, 3, 5, 4), (4, 5, 7, 6), (6, 7, 9, 8), (8, 9, 11, 10), (10, 11, 13, 12), (12, 13, 15, 14), (14, 15, 17, 16), (16, 17, 19, 18), (18, 19, 21, 20), (3, 1, 23, 21, 19, 17, 15, 13, 11, 9, 7, 5), (20, 21, 23, 22), (22, 23, 1, 0), (0, 2, 4, 6, 8, 10, 12, 14, 16, 18, 20, 22)])
_uv = me_cylinder.uv_layers.new(name='UVMap')
_uv.uv.foreach_set('vector', [1.0, 0.5, 1.0, 1.0, 0.9167, 1.0, 0.9167, 0.5, 0.9167, 0.5, 0.9167, 1.0, 0.8333, 1.0, 0.8333, 0.5, 0.8333, 0.5, 0.8333, 1.0, 0.75, 1.0, 0.75, 0.5, 0.75, 0.5, 0.75, 1.0, 0.6667, 1.0, 0.6667, 0.5, 0.6667, 0.5, 0.6667, 1.0, 0.5833, 1.0, 0.5833, 0.5, 0.5833, 0.5, 0.5833, 1.0, 0.5, 1.0, 0.5, 0.5, 0.5, 0.5, 0.5, 1.0, 0.4167, 1.0, 0.4167, 0.5, 0.4167, 0.5, 0.4167, 1.0, 0.3333, 1.0, 0.3333, 0.5, 0.3333, 0.5, 0.3333, 1.0, 0.25, 1.0, 0.25, 0.5, 0.25, 0.5, 0.25, 1.0, 0.1667, 1.0, 0.1667, 0.5, 0.37, 0.4578, 0.25, 0.49, 0.13, 0.4578, 0.04215, 0.37, 0.01, 0.25, 0.04215, 0.13, 0.13, 0.04215, 0.25, 0.01, 0.37, 0.04215, 0.4578, 0.13, 0.49, 0.25, 0.4578, 0.37, 0.1667, 0.5, 0.1667, 1.0, 0.08333, 1.0, 0.08333, 0.5, 0.08333, 0.5, 0.08333, 1.0, 7.451e-08, 1.0, 7.451e-08, 0.5, 0.75, 0.49, 0.87, 0.4578, 0.9578, 0.37, 0.99, 0.25, 0.9578, 0.13, 0.87, 0.04215, 0.75, 0.01, 0.63, 0.04215, 0.5422, 0.13, 0.51, 0.25, 0.5422, 0.37, 0.63, 0.4578])
me_cylinder.materials.append(mat_lampmat)
me_cylinder.use_remesh_fix_poles = True
me_cylinder.use_remesh_preserve_attributes = False
me_cylinder.use_mirror_vertex_groups = False
me_cylinder.update()

# ---- objects
ob_sphere = bpy.data.objects.new('Sphere', me_sphere)
ob_cylinder = bpy.data.objects.new('Cylinder', me_cylinder)

# ---- transforms, parenting, visibility, modifiers, constraints
ob_sphere.location = (0.0, 0.0, 0.0)
ob_sphere.lineart.crease_threshold = 0.0
ob_cylinder.location = (0.0, 0.0, 2.396)
ob_cylinder.scale = (0.1039, 0.1039, 1.0)
ob_cylinder.lineart.crease_threshold = 0.0

# ---- collection membership
col_collection.objects.link(ob_sphere)
col_collection.objects.link(ob_cylinder)

# ---- scene / render settings (as saved in the file)
scene.frame_start = 1; scene.frame_end = 250; scene.frame_set(1)
scene.render.engine = 'BLENDER_EEVEE_NEXT'
scene.cycles.use_denoising = False
scene.cycles.samples = 128
scene.cycles.sampling_pattern = 'TABULATED_SOBOL'
scene.cycles.use_adaptive_sampling = False
scene.cycles.use_light_tree = False
scene.view_settings.view_transform = 'Filmic'
bpy.context.view_layer.update()

# ---- added for rendering (the .blend has no active camera and no usable light): camera, sun
cam_auto = bpy.data.cameras.new('AutoCamera')
cam_auto.lens = 50.0
cam_auto.sensor_width = 36.0
cam_auto.clip_end = 1000.0
ob_auto_camera = bpy.data.objects.new('AutoCamera', cam_auto)
scene.collection.objects.link(ob_auto_camera)
ob_auto_camera.location = (6.85378, -8.22454, 7.35104)
ob_auto_camera.rotation_euler = (1.09748, -7.21219e-08, 0.694738)
scene.camera = ob_auto_camera
light_auto_sun = bpy.data.lights.new('AutoSun', 'SUN')
light_auto_sun.energy = 3.0
light_auto_sun.angle = 0.0523599
ob_auto_sun = bpy.data.objects.new('AutoSun', light_auto_sun)
scene.collection.objects.link(ob_auto_sun)
ob_auto_sun.rotation_euler = (0.872665, 0.174533, 0.523599)
bpy.context.view_layer.update()

